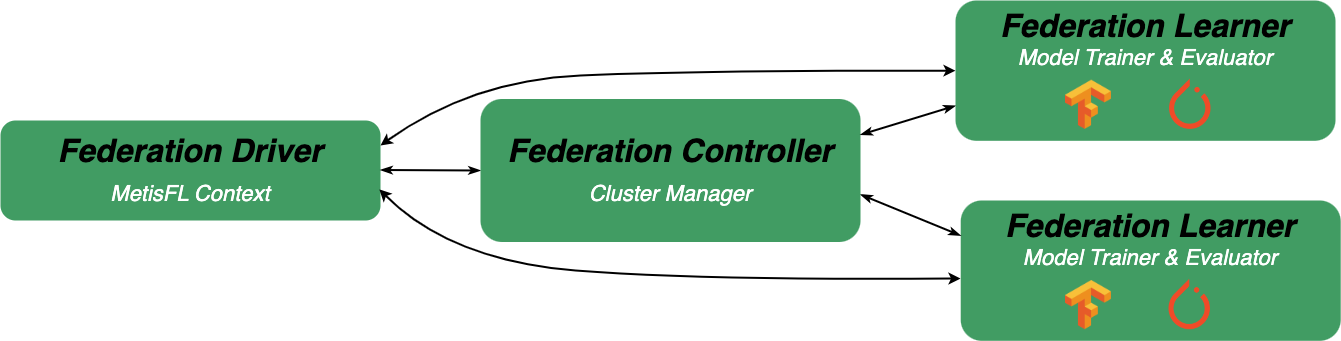

The diagram above was exported from draw.io. Its source (the exported page's mxGraphModel, read from the mxfile embedded in the PNG):
<mxGraphModel dx="2156" dy="2933" grid="1" gridSize="10" guides="1" tooltips="1" connect="1" arrows="1" fold="1" page="1" pageScale="1" pageWidth="850" pageHeight="1100" math="0" shadow="0">
  <root>
    <mxCell id="0" />
    <mxCell id="1" parent="0" />
    <mxCell id="2" value="&lt;font size=&quot;1&quot;&gt;&lt;i style=&quot;&quot;&gt;&lt;span style=&quot;font-size: 22px;&quot;&gt;&lt;span style=&quot;font-weight: bold; font-size: 32px;&quot;&gt;Federation Learner&lt;br&gt;&lt;/span&gt;&lt;font style=&quot;&quot; color=&quot;#ffffff&quot;&gt;Model Trainer &amp;amp; Evaluator&lt;/font&gt;&lt;br&gt;&lt;/span&gt;&lt;/i&gt;&lt;/font&gt;" style="rounded=1;whiteSpace=wrap;html=1;fontSize=18;verticalAlign=top;fillColor=#419C63;strokeColor=none;fontColor=#000000;" vertex="1" parent="1">
      <mxGeometry x="1730.22" y="-410" width="380" height="140.3" as="geometry" />
    </mxCell>
    <mxCell id="3" value="&lt;font style=&quot;&quot;&gt;&lt;i style=&quot;&quot;&gt;&lt;b style=&quot;font-size: 32px;&quot;&gt;Federation Driver&lt;/b&gt;&lt;br&gt;&lt;font color=&quot;#ffffff&quot; style=&quot;font-size: 22px;&quot;&gt;MetisFL Context&lt;/font&gt;&lt;br&gt;&lt;/i&gt;&lt;/font&gt;" style="rounded=1;whiteSpace=wrap;html=1;labelBackgroundColor=none;shadow=0;verticalAlign=middle;fillColor=#419C63;fontSize=32;strokeColor=none;fontColor=#000000;" vertex="1" parent="1">
      <mxGeometry x="770" y="-490" width="380" height="100" as="geometry" />
    </mxCell>
    <mxCell id="4" value="" style="endArrow=classicThin;html=1;fontSize=14;fontColor=#000000;endFill=1;startArrow=classicThin;startFill=1;strokeWidth=2;fillColor=#a20025;entryX=0;entryY=0.5;entryDx=0;entryDy=0;strokeColor=#000000;" edge="1" target="10" parent="1">
      <mxGeometry width="50" height="50" relative="1" as="geometry">
        <mxPoint x="1149.9999999999995" y="-440.5" as="sourcePoint" />
        <mxPoint x="1229.9999999999995" y="-440.5" as="targetPoint" />
      </mxGeometry>
    </mxCell>
    <mxCell id="5" value="" style="shape=image;verticalLabelPosition=bottom;labelBackgroundColor=default;verticalAlign=top;aspect=fixed;imageAspect=0;image=https://upload.wikimedia.org/wikipedia/commons/thumb/2/2d/Tensorflow_logo.svg/1915px-Tensorflow_logo.svg.png;" vertex="1" parent="1">
      <mxGeometry x="1835" y="-329.99999999999983" width="46" height="49.22" as="geometry" />
    </mxCell>
    <mxCell id="6" value="" style="shape=image;verticalLabelPosition=bottom;labelBackgroundColor=default;verticalAlign=top;aspect=fixed;imageAspect=0;image=https://upload.wikimedia.org/wikipedia/commons/thumb/1/10/PyTorch_logo_icon.svg/1200px-PyTorch_logo_icon.svg.png;" vertex="1" parent="1">
      <mxGeometry x="1938.44" y="-331.0799999999998" width="41.5" height="50.3" as="geometry" />
    </mxCell>
    <mxCell id="7" value="" style="endArrow=classicThin;html=1;fontSize=14;fontColor=#000000;endFill=1;startArrow=classicThin;startFill=1;strokeWidth=2;fillColor=#a20025;entryX=0;entryY=0.25;entryDx=0;entryDy=0;exitX=1;exitY=0.668;exitDx=0;exitDy=0;exitPerimeter=0;strokeColor=#000000;" edge="1" source="10" target="2" parent="1">
      <mxGeometry width="50" height="50" relative="1" as="geometry">
        <mxPoint x="1730" y="-470" as="sourcePoint" />
        <mxPoint x="1810" y="-340" as="targetPoint" />
      </mxGeometry>
    </mxCell>
    <mxCell id="8" value="" style="curved=1;endArrow=classic;html=1;rounded=0;fontSize=32;fontColor=#000000;exitX=1;exitY=0.25;exitDx=0;exitDy=0;entryX=0;entryY=0.5;entryDx=0;entryDy=0;startArrow=classic;startFill=1;strokeWidth=2;strokeColor=#000000;fillColor=#a20025;" edge="1" source="3" target="12" parent="1">
      <mxGeometry width="50" height="50" relative="1" as="geometry">
        <mxPoint x="1570" y="-490" as="sourcePoint" />
        <mxPoint x="1810" y="-541" as="targetPoint" />
        <Array as="points">
          <mxPoint x="1240" y="-530" />
          <mxPoint x="1460" y="-540" />
        </Array>
      </mxGeometry>
    </mxCell>
    <mxCell id="9" value="" style="curved=1;endArrow=classic;html=1;rounded=0;fontSize=32;fontColor=#000000;exitX=0.997;exitY=0.689;exitDx=0;exitDy=0;startArrow=classic;startFill=1;strokeWidth=2;exitPerimeter=0;strokeColor=#000000;fillColor=#a20025;" edge="1" source="3" parent="1">
      <mxGeometry width="50" height="50" relative="1" as="geometry">
        <mxPoint x="1150" y="-415.5" as="sourcePoint" />
        <mxPoint x="1730" y="-332" as="targetPoint" />
        <Array as="points">
          <mxPoint x="1220" y="-350" />
          <mxPoint x="1470" y="-330" />
        </Array>
      </mxGeometry>
    </mxCell>
    <mxCell id="10" value="&lt;font style=&quot;&quot;&gt;&lt;i style=&quot;&quot;&gt;&lt;b&gt;Federation Controller&lt;br&gt;&lt;/b&gt;&lt;font color=&quot;#ffffff&quot; style=&quot;font-size: 22px;&quot;&gt;Cluster Manager&lt;/font&gt;&lt;br style=&quot;font-size: 32px;&quot;&gt;&lt;/i&gt;&lt;/font&gt;" style="rounded=1;whiteSpace=wrap;html=1;labelBackgroundColor=none;shadow=0;horizontal=1;verticalAlign=middle;fillColor=#419C63;fontSize=32;strokeColor=none;fontColor=#000000;" vertex="1" parent="1">
      <mxGeometry x="1250" y="-511.5" width="380" height="143" as="geometry" />
    </mxCell>
    <mxCell id="11" value="" style="endArrow=classicThin;html=1;fontSize=14;fontColor=#000000;endFill=1;startArrow=classicThin;startFill=1;strokeWidth=2;fillColor=#a20025;entryX=0;entryY=0.75;entryDx=0;entryDy=0;exitX=1;exitY=0.25;exitDx=0;exitDy=0;strokeColor=#000000;" edge="1" source="10" target="12" parent="1">
      <mxGeometry width="50" height="50" relative="1" as="geometry">
        <mxPoint x="1720" y="-480" as="sourcePoint" />
        <mxPoint x="1810" y="-531.0799999999999" as="targetPoint" />
      </mxGeometry>
    </mxCell>
    <mxCell id="12" value="&lt;font size=&quot;1&quot;&gt;&lt;i style=&quot;&quot;&gt;&lt;span style=&quot;font-size: 22px;&quot;&gt;&lt;span style=&quot;font-weight: bold; font-size: 32px;&quot;&gt;Federation Learner&lt;br&gt;&lt;/span&gt;&lt;font style=&quot;&quot; color=&quot;#ffffff&quot;&gt;Model Trainer &amp;amp; Evaluator&lt;/font&gt;&lt;br&gt;&lt;/span&gt;&lt;/i&gt;&lt;/font&gt;" style="rounded=1;whiteSpace=wrap;html=1;fontSize=18;verticalAlign=top;fillColor=#419C63;strokeColor=none;fontColor=#000000;" vertex="1" parent="1">
      <mxGeometry x="1725.01" y="-610" width="380" height="140.3" as="geometry" />
    </mxCell>
    <mxCell id="13" value="" style="shape=image;verticalLabelPosition=bottom;labelBackgroundColor=default;verticalAlign=top;aspect=fixed;imageAspect=0;image=https://upload.wikimedia.org/wikipedia/commons/thumb/2/2d/Tensorflow_logo.svg/1915px-Tensorflow_logo.svg.png;" vertex="1" parent="1">
      <mxGeometry x="1835" y="-530.24" width="46" height="49.22" as="geometry" />
    </mxCell>
    <mxCell id="14" value="" style="shape=image;verticalLabelPosition=bottom;labelBackgroundColor=default;verticalAlign=top;aspect=fixed;imageAspect=0;image=https://upload.wikimedia.org/wikipedia/commons/thumb/1/10/PyTorch_logo_icon.svg/1200px-PyTorch_logo_icon.svg.png;" vertex="1" parent="1">
      <mxGeometry x="1939" y="-531.3199999999999" width="41.5" height="50.3" as="geometry" />
    </mxCell>
  </root>
</mxGraphModel>